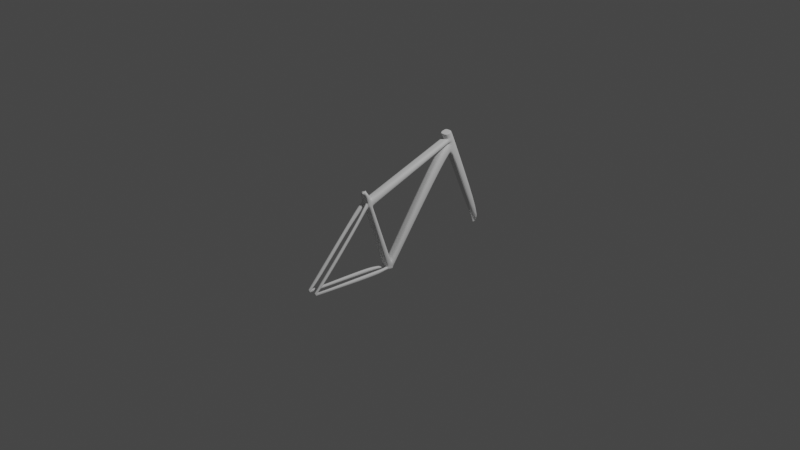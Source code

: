 # Source: bicycle.blend  (saved by Blender 2.83.18; exported with 4.5.12 LTS)
import bpy
from mathutils import Matrix  # noqa: F401  (used for matrix-valued properties, if any)

bpy.ops.wm.read_factory_settings(use_empty=True)
scene = bpy.context.scene
scene.name = 'Scene'

# ---- collections
col_collection = bpy.data.collections.new('Collection'); scene.collection.children.link(col_collection)

# ---- world
world_world = bpy.data.worlds.new('World'); scene.world = world_world
world_world.use_nodes = True; world_world.node_tree.nodes.clear()
_N = world_world.node_tree.nodes; _L = world_world.node_tree.links
n0 = _N.new('ShaderNodeOutputWorld'); n0.name = 'World Output'; n0.location = (300, 300)
n1 = _N.new('ShaderNodeBackground'); n1.name = 'Background'; n1.location = (10, 300)
n1.inputs[0].default_value = (0.05088, 0.05088, 0.05088, 1.0)
_L.new(n1.outputs[0], n0.inputs[0])
n0.is_active_output = True
world_world.color = (0.05088, 0.05088, 0.05088)
world_world.use_sun_shadow = False
world_world.sun_shadow_jitter_overblur = 0.0

# ---- cameras
cam_camera = bpy.data.cameras.new('Camera')
cam_camera.clip_end = 100.0
cam_camera.ortho_scale = 7.314

# ---- lights
light_light = bpy.data.lights.new('Light', 'POINT')
light_light.transmission_factor = 0.0
light_light.energy = 1000.0
light_light.shadow_soft_size = 0.1
light_light.shadow_maximum_resolution = 0.006
light_light.use_absolute_resolution = True

# ---- meshes
me_cube_001 = bpy.data.meshes.new('Cube.001')
me_cube_001.from_pydata([(0.0, 0.6997, 0.5519), (0.05159, -0.4937, 0.4406), (0.05159, 1.205, -0.417), (0.05159, 0.6974, 0.7797), (0.0, 1.205, -0.417), (0.0, 0.6974, 0.7797), (0.0, -0.4937, 0.4406), (0.05159, 1.103, -0.4039), (0.05159, 0.6108, 0.7551), (0.0, 0.6108, 0.7551), (0.0, 1.103, -0.4039), (0.05159, -0.4474, 0.4538), (0.0, -0.4474, 0.4538), (0.0, -0.1105, -0.5123), (0.05159, -0.1105, -0.5123), (0.0, -0.1875, -0.5072), (0.04308, -0.1901, -0.4991), (0.05159, 0.7228, 0.7268), (0.0, 0.7228, 0.7268), (0.05159, 0.6365, 0.7004), (0.05159, -0.4162, 0.3599), (0.042, -0.4615, 0.3387), (0.0, 0.6303, 0.697), (0.0, -0.4176, 0.3621), (0.05159, 0.7466, 0.6733), (0.0, 0.7466, 0.6733), (0.05159, 0.6601, 0.6469), (0.05159, -0.3888, 0.2799), (0.042, -0.4411, 0.2753), (0.05159, 0.7484, 0.6693), (0.0, 0.7484, 0.6693), (0.05159, 0.6618, 0.643), (0.05159, -0.1457, -0.4124), (0.05159, -0.2191, -0.4097), (0.0, 0.5409, 0.3898), (0.0, 0.4367, 0.6351), (0.0, 0.879, -0.4239), (0.05159, 0.442, 0.6375), (0.05159, 0.4663, 0.5791), (0.05159, 0.489, 0.5148), (0.05159, 0.7847, 0.5836), (0.0, 0.7847, 0.5836), (0.05159, 0.6997, 0.5519), (0.05159, -0.1188, -0.489), (0.04308, -0.2004, -0.4673), (0.05159, 0.5409, 0.3898), (0.0, 1.205, -0.417), (0.0, 0.6974, 0.7797), (0.0, -0.4937, 0.4406), (0.0, 0.6108, 0.7551), (0.0, 1.103, -0.4039), (0.0, -0.4474, 0.4538), (0.0, -0.1105, -0.5123), (0.0, -0.1875, -0.5072), (0.0, 0.7228, 0.7268), (0.0, 0.6303, 0.697), (0.0, -0.4176, 0.3621), (0.0, 0.7466, 0.6733), (0.0, 0.7484, 0.6693), (0.0, 0.4367, 0.6351), (0.0, 0.879, -0.4239), (0.0, 0.7847, 0.5836), (0.0, -0.1188, -0.489), (0.0, 0.6618, 0.643), (0.0, 0.6601, 0.6469), (0.0, 0.489, 0.5148), (0.0, 0.4663, 0.5791), (0.0, -0.3888, 0.2799), (0.0, -0.1457, -0.4124), (0.0, -0.4625, 0.344), (0.0, -0.4421, 0.2808), (0.05159, -0.4639, 0.3455), (0.05159, -0.4381, 0.2654), (0.009598, -0.4607, 0.3378), (0.0222, -0.5063, 0.2971), (0.009598, -0.4436, 0.285), (0.008912, -0.4781, 0.2586), (0.05562, -0.5067, 0.2977), (0.03969, -0.4729, 0.2513), (0.03475, -0.6519, 0.1273), (0.03428, -0.6277, 0.1016), (0.05855, -0.6559, 0.1315), (0.05801, -0.6268, 0.1006), (0.03585, -1.16, -0.3965), (0.03541, -1.139, -0.4066), (0.05667, -1.16, -0.3965), (0.05618, -1.138, -0.4038), (0.0, -0.2026, -0.4604), (0.0, -0.2189, -0.4099), (0.05159, -0.1875, -0.5072), (0.05159, -0.2031, -0.4589), (0.008511, -0.1901, -0.4991), (0.02119, -0.2681, -0.4936), (0.008511, -0.2, -0.4683), (0.02046, -0.2681, -0.4637), (0.05273, -0.2681, -0.4936), (0.05199, -0.2681, -0.4627), (0.03479, -0.3731, -0.4941), (0.03381, -0.3678, -0.4417), (0.07752, -0.3731, -0.4941), (0.07652, -0.3678, -0.4404), (0.03501, -1.151, -0.4287), (0.05769, -1.151, -0.4287), (0.03501, -1.162, -0.4135), (0.05667, -1.162, -0.4135), (0.06596, -1.04, -0.3277), (0.02521, -1.042, -0.3379), (0.06691, -1.145, -0.3815), (0.02609, -1.144, -0.3822), (0.0, -0.4128, 0.3637), (0.0, -0.4128, 0.3637), (0.0, -0.384, 0.2816), (0.05159, -0.4114, 0.3614), (0.05159, -0.384, 0.2816), (0.0, 0.6844, 0.5363), (0.0, 0.6453, 0.6307), (0.05159, 0.6453, 0.6307), (0.05159, 0.6844, 0.5363), (0.0, -0.1121, -0.48), (0.0, -0.1392, -0.403), (0.05159, -0.1392, -0.403), (0.05159, -0.1121, -0.48), (0.0, -0.2226, -0.3984), (0.0, -0.1497, -0.4009), (0.05159, -0.1497, -0.4009), (0.05159, -0.2227, -0.3984), (0.0, -0.3844, 0.2674), (0.0, -0.438, 0.2683), (0.05159, -0.3844, 0.2674), (0.05159, -0.4341, 0.2532), (0.0, 0.6993, 0.7758), (0.0, 0.6123, 0.7508), (0.0, 0.6993, 0.7758), (0.0, 0.6123, 0.7508), (0.05159, 0.6993, 0.7758), (0.05159, 0.6127, 0.7511), (0.0, 0.6201, 0.6937), (0.0, 0.6201, 0.6937), (0.0, 0.6499, 0.6434), (0.05159, 0.6263, 0.6971), (0.05159, 0.6499, 0.6434), (0.0, 0.7179, 0.737), (0.0, 0.6266, 0.7081), (0.0, 0.7179, 0.737), (0.0, 0.6266, 0.7081), (0.05159, 0.7179, 0.737), (0.05159, 0.6316, 0.7108)], [(36, 60)], [(115, 116, 31, 63), (130, 5, 3, 134), (3, 5, 9, 8), (4, 2, 7, 10), (134, 3, 8, 135), (11, 12, 6, 1), (13, 14, 89, 15), (20, 11, 1, 71), (71, 72, 27, 20), (113, 112, 20, 27), (24, 17, 19, 26), (25, 18, 17, 24), (136, 139, 19, 22), (146, 142, 22, 19), (11, 20, 23, 12), (30, 25, 24, 29), (29, 24, 26, 31), (128, 27, 72, 129), (43, 32, 33, 90), (121, 120, 32, 43), (40, 29, 31, 42), (41, 30, 29, 40), (117, 116, 39, 45), (63, 31, 26, 64), (109, 112, 37, 35), (140, 139, 37, 38), (10, 7, 42, 0, 50), (4, 41, 40, 2), (2, 40, 42, 7), (14, 43, 90, 89), (30, 41, 61, 58), (9, 5, 47, 49), (18, 25, 57, 54), (4, 10, 50, 46), (141, 18, 54, 143), (25, 30, 58, 57), (13, 15, 53, 52), (136, 22, 55, 137), (117, 114, 0, 42), (41, 4, 46, 61), (131, 9, 49, 133), (109, 35, 59, 110), (6, 12, 51, 48), (138, 64, 26, 140), (111, 66, 38, 113), (126, 67, 27, 128), (119, 120, 39, 65), (62, 43, 14, 13), (121, 43, 62, 118), (6, 69, 71, 1), (21, 73, 74, 77), (44, 93, 94, 96), (21, 28, 72, 71), (75, 73, 69, 70), (73, 21, 71, 69), (28, 75, 70, 72), (77, 74, 79, 81), (28, 21, 77, 78), (73, 75, 76, 74), (75, 28, 78, 76), (106, 105, 86, 84), (74, 76, 80, 79), (76, 78, 82, 80), (78, 77, 81, 82), (86, 85, 83, 84), (105, 107, 85, 86), (107, 108, 83, 85), (108, 106, 84, 83), (87, 90, 33, 88), (127, 129, 72, 70), (16, 91, 15, 89), (44, 16, 89, 90), (91, 93, 87, 15), (93, 44, 90, 87), (92, 95, 99, 97), (16, 44, 96, 95), (93, 91, 92, 94), (91, 16, 95, 92), (99, 100, 86, 102), (95, 96, 100, 99), (94, 92, 97, 98), (96, 94, 98, 100), (101, 102, 86, 84), (98, 97, 101, 84), (100, 98, 84, 86), (97, 99, 102, 101), (101, 102, 104, 103), (103, 104, 85, 83), (103, 83, 84, 101), (85, 104, 102, 86), (79, 80, 106, 108), (81, 79, 108, 107), (82, 81, 107, 105), (80, 82, 105, 106), (67, 111, 113, 27), (23, 109, 110, 56), (23, 20, 112, 109), (38, 37, 112, 113), (45, 34, 114, 117), (42, 31, 116, 117), (65, 39, 116, 115), (45, 121, 118, 34), (68, 32, 120, 119), (45, 39, 120, 121), (88, 33, 125, 122), (68, 123, 124, 32), (32, 124, 125, 33), (122, 125, 129, 127), (123, 126, 128, 124), (124, 128, 129, 125), (142, 131, 133, 144), (5, 130, 132, 47), (8, 9, 131, 135), (145, 134, 135, 146), (141, 130, 134, 145), (66, 138, 140, 38), (35, 136, 137, 59), (26, 19, 139, 140), (35, 37, 139, 136), (18, 141, 145, 17), (17, 145, 146, 19), (22, 142, 144, 55), (130, 141, 143, 132), (135, 131, 142, 146)])
_uv = me_cube_001.uv_layers.new(name='UVMap')
_uv.uv.foreach_set('vector', [0.5929, 0.521, 0.5929, 0.521, 0.5945, 0.518, 0.5945, 0.518, 0.6238, 0.375, 0.625, 0.375, 0.625, 0.5, 0.6238, 0.5, 0.625, 0.5, 0.75, 0.5, 0.75, 0.518, 0.625, 0.518, 0.25, 0.5, 0.375, 0.5, 0.375, 0.518, 0.25, 0.518, 0.6238, 0.5, 0.625, 0.5, 0.625, 0.518, 0.6238, 0.518, 0.625, 0.7378, 0.75, 0.7378, 0.75, 0.7474, 0.625, 0.7474, 0.25, 0.6429, 0.375, 0.6429, 0.375, 0.6506, 0.25, 0.6506, 0.609, 0.7317, 0.625, 0.7378, 0.625, 0.7474, 0.609, 0.7428, 0.609, 0.7428, 0.593, 0.7364, 0.593, 0.7257, 0.609, 0.7317, 0.593, 0.7247, 0.609, 0.7308, 0.609, 0.7317, 0.593, 0.7257, 0.5954, 0.5, 0.609, 0.5, 0.609, 0.518, 0.5955, 0.518, 0.5953, 0.375, 0.609, 0.375, 0.609, 0.5, 0.5954, 0.5, 0.0, 0.0, 0.609, 0.5201, 0.609, 0.518, 0.0, 0.0, 0.6121, 0.518, 0.1433, 0.09899, 0.0, 0.0, 0.609, 0.518, 0.625, 0.7378, 0.609, 0.7317, 0.0, 0.0, 0.75, 0.7378, 0.5944, 0.375, 0.5953, 0.375, 0.5954, 0.5, 0.5944, 0.5, 0.5944, 0.5, 0.5954, 0.5, 0.5955, 0.518, 0.5945, 0.518, 0.5895, 0.7244, 0.593, 0.7257, 0.593, 0.7364, 0.5895, 0.7351, 0.3814, 0.6454, 0.4025, 0.6534, 0.4025, 0.6614, 0.3886, 0.6559, 0.3831, 0.6444, 0.4043, 0.6523, 0.4025, 0.6534, 0.3814, 0.6454, 0.5765, 0.5, 0.5944, 0.5, 0.5945, 0.518, 0.5766, 0.518, 0.5765, 0.375, 0.5944, 0.375, 0.5944, 0.5, 0.5765, 0.5, 0.5741, 0.5209, 0.5929, 0.521, 0.5774, 0.5498, 0.5505, 0.5486, 0.5945, 0.518, 0.5945, 0.518, 0.5955, 0.518, 0.5955, 0.518, 0.0, 0.0, 0.609, 0.7308, 0.609, 0.5575, 0.0, 0.0, 0.5955, 0.52, 0.609, 0.5201, 0.609, 0.5575, 0.5951, 0.5564, 0.25, 0.518, 0.375, 0.518, 0.5766, 0.518, 0.5766, 0.518, 0.25, 0.518, 0.375, 0.375, 0.5765, 0.375, 0.5765, 0.5, 0.375, 0.5, 0.375, 0.5, 0.5765, 0.5, 0.5766, 0.518, 0.375, 0.518, 0.375, 0.6429, 0.3814, 0.6454, 0.3886, 0.6559, 0.375, 0.6506, 0.5944, 0.375, 0.5765, 0.375, 0.5765, 0.375, 0.5944, 0.375, 0.75, 0.518, 0.75, 0.5, 0.75, 0.5, 0.75, 0.518, 0.609, 0.375, 0.5953, 0.375, 0.5953, 0.375, 0.609, 0.375, 0.25, 0.5, 0.25, 0.518, 0.25, 0.518, 0.25, 0.5, 0.6121, 0.375, 0.609, 0.375, 0.609, 0.375, 0.306, 0.1875, 0.5953, 0.375, 0.5944, 0.375, 0.5944, 0.375, 0.5953, 0.375, 0.25, 0.6429, 0.25, 0.6506, 0.25, 0.6506, 0.25, 0.6429, 0.0, 0.0, 0.0, 0.0, 0.0, 0.0, 0.0, 0.0, 0.5741, 0.5209, 0.5741, 0.5209, 0.5766, 0.518, 0.5766, 0.518, 0.5765, 0.375, 0.375, 0.375, 0.375, 0.375, 0.5765, 0.375, 0.6949, 0.4799, 0.75, 0.518, 0.75, 0.518, 0.3475, 0.24, 0.0, 0.0, 0.0, 0.0, 0.0, 0.0, 0.0, 0.0, 0.75, 0.7474, 0.75, 0.7378, 0.75, 0.7378, 0.75, 0.7474, 0.5955, 0.52, 0.5955, 0.518, 0.5955, 0.518, 0.5955, 0.52, 0.593, 0.7247, 0.5951, 0.5564, 0.5951, 0.5564, 0.593, 0.7247, 0.5895, 0.7244, 0.593, 0.7257, 0.593, 0.7257, 0.5895, 0.7244, 0.4043, 0.6523, 0.4043, 0.6523, 0.5774, 0.5498, 0.5774, 0.5498, 0.0, 0.0, 0.3814, 0.6454, 0.375, 0.6429, 0.25, 0.6429, 0.3831, 0.6444, 0.3814, 0.6454, 0.0, 0.0, 0.005586, 0.005568, 0.75, 0.7474, 0.0, 0.0, 0.609, 0.7428, 0.625, 0.7474, 0.4571, 0.5589, 0.1494, 0.1829, 0.1494, 0.1829, 0.4571, 0.5589, 0.3327, 0.5728, 0.09604, 0.1926, 0.09604, 0.1926, 0.3327, 0.5728, 0.4571, 0.5589, 0.4487, 0.5556, 0.593, 0.7364, 0.609, 0.7428, 0.1474, 0.1821, 0.1494, 0.1829, 0.0, 0.0, 0.0, 0.0, 0.1494, 0.1829, 0.4571, 0.5589, 0.609, 0.7428, 0.0, 0.0, 0.4487, 0.5556, 0.1474, 0.1821, 0.0, 0.0, 0.593, 0.7364, 0.4571, 0.5589, 0.1494, 0.1829, 0.1494, 0.1829, 0.4571, 0.5589, 0.4487, 0.5556, 0.4571, 0.5589, 0.4571, 0.5589, 0.4487, 0.5556, 0.1494, 0.1829, 0.1474, 0.1821, 0.1474, 0.1821, 0.1494, 0.1829, 0.1474, 0.1821, 0.4487, 0.5556, 0.4487, 0.5556, 0.1474, 0.1821, 0.1474, 0.1821, 0.4487, 0.5556, 0.4487, 0.5556, 0.1474, 0.1821, 0.1494, 0.1829, 0.1474, 0.1821, 0.1474, 0.1821, 0.1494, 0.1829, 0.1474, 0.1821, 0.4487, 0.5556, 0.4487, 0.5556, 0.1474, 0.1821, 0.4487, 0.5556, 0.4571, 0.5589, 0.4571, 0.5589, 0.4487, 0.5556, 0.4487, 0.5556, 0.4571, 0.5589, 0.1494, 0.1829, 0.1474, 0.1821, 0.4487, 0.5556, 0.4571, 0.5589, 0.4571, 0.5589, 0.4487, 0.5556, 0.4571, 0.5589, 0.1494, 0.1829, 0.1494, 0.1829, 0.4571, 0.5589, 0.1494, 0.1829, 0.1474, 0.1821, 0.1474, 0.1821, 0.1494, 0.1829, 0.0, 0.0, 0.3886, 0.6559, 0.4025, 0.6614, 0.0, 0.0, 0.0, 0.0, 0.5895, 0.7351, 0.593, 0.7364, 0.0, 0.0, 0.3458, 0.6245, 0.2383, 0.5653, 0.25, 0.6506, 0.375, 0.6506, 0.3327, 0.5728, 0.3458, 0.6245, 0.375, 0.6506, 0.3886, 0.6559, 0.2383, 0.5653, 0.09604, 0.1926, 0.0, 0.0, 0.25, 0.6506, 0.09604, 0.1926, 0.3327, 0.5728, 0.3886, 0.6559, 0.0, 0.0, 0.2383, 0.5653, 0.3458, 0.6245, 0.3458, 0.6245, 0.2383, 0.5653, 0.3458, 0.6245, 0.3327, 0.5728, 0.3327, 0.5728, 0.3458, 0.6245, 0.09604, 0.1926, 0.2383, 0.5653, 0.2383, 0.5653, 0.09604, 0.1926, 0.2383, 0.5653, 0.3458, 0.6245, 0.3458, 0.6245, 0.2383, 0.5653, 0.3458, 0.6245, 0.3327, 0.5728, 0.3327, 0.5728, 0.3458, 0.6245, 0.3458, 0.6245, 0.3327, 0.5728, 0.3327, 0.5728, 0.3458, 0.6245, 0.09604, 0.1926, 0.2383, 0.5653, 0.2383, 0.5653, 0.09604, 0.1926, 0.3327, 0.5728, 0.09604, 0.1926, 0.09604, 0.1926, 0.3327, 0.5728, 0.2383, 0.5653, 0.3458, 0.6245, 0.3327, 0.5728, 0.09604, 0.1926, 0.09604, 0.1926, 0.2383, 0.5653, 0.2383, 0.5653, 0.09604, 0.1926, 0.3327, 0.5728, 0.09604, 0.1926, 0.09604, 0.1926, 0.3327, 0.5728, 0.2383, 0.5653, 0.3458, 0.6245, 0.3458, 0.6245, 0.2383, 0.5653, 0.2383, 0.5653, 0.3458, 0.6245, 0.3458, 0.6245, 0.2383, 0.5653, 0.2383, 0.5653, 0.3458, 0.6245, 0.4571, 0.5589, 0.1494, 0.1829, 0.0, 0.0, 0.0, 0.0, 0.0, 0.0, 0.0, 0.0, 0.0, 0.0, 0.0, 0.0, 0.0, 0.0, 0.0, 0.0, 0.1494, 0.1829, 0.1474, 0.1821, 0.1474, 0.1821, 0.1494, 0.1829, 0.4571, 0.5589, 0.1494, 0.1829, 0.1494, 0.1829, 0.4571, 0.5589, 0.4487, 0.5556, 0.4571, 0.5589, 0.4571, 0.5589, 0.4487, 0.5556, 0.1474, 0.1821, 0.4487, 0.5556, 0.4487, 0.5556, 0.1474, 0.1821, 0.593, 0.7257, 0.593, 0.7247, 0.593, 0.7247, 0.593, 0.7257, 0.0, 0.0, 0.0, 0.0, 0.0, 0.0, 0.0, 0.0, 0.0, 0.0, 0.609, 0.7317, 0.609, 0.7308, 0.0, 0.0, 0.5951, 0.5564, 0.609, 0.5575, 0.609, 0.7308, 0.593, 0.7247, 0.5505, 0.5486, 0.5505, 0.5486, 0.5741, 0.5209, 0.5741, 0.5209, 0.5766, 0.518, 0.5945, 0.518, 0.5929, 0.521, 0.5741, 0.5209, 0.5774, 0.5498, 0.5774, 0.5498, 0.5929, 0.521, 0.5929, 0.521, 0.5505, 0.5486, 0.3831, 0.6444, 0.005586, 0.005568, 0.5505, 0.5486, 0.4025, 0.6534, 0.4025, 0.6534, 0.4043, 0.6523, 0.4043, 0.6523, 0.5505, 0.5486, 0.5774, 0.5498, 0.4043, 0.6523, 0.3831, 0.6444, 0.0, 0.0, 0.4025, 0.6614, 0.4057, 0.6627, 0.0, 0.0, 0.4025, 0.6534, 0.4057, 0.6546, 0.4057, 0.6546, 0.4025, 0.6534, 0.4025, 0.6534, 0.4057, 0.6546, 0.4057, 0.6627, 0.4025, 0.6614, 0.0, 0.0, 0.4057, 0.6627, 0.5895, 0.7351, 0.0, 0.0, 0.4057, 0.6546, 0.5895, 0.7244, 0.5895, 0.7244, 0.4057, 0.6546, 0.4057, 0.6546, 0.5895, 0.7244, 0.5895, 0.7351, 0.4057, 0.6627, 0.1433, 0.09899, 0.6949, 0.4799, 0.3475, 0.24, 0.07166, 0.04949, 0.625, 0.375, 0.6238, 0.375, 0.3119, 0.1875, 0.625, 0.375, 0.625, 0.518, 0.75, 0.518, 0.6949, 0.4799, 0.6238, 0.518, 0.6121, 0.5, 0.6238, 0.5, 0.6238, 0.518, 0.6121, 0.518, 0.6121, 0.375, 0.6238, 0.375, 0.6238, 0.5, 0.6121, 0.5, 0.5951, 0.5564, 0.5955, 0.52, 0.5955, 0.52, 0.5951, 0.5564, 0.0, 0.0, 0.0, 0.0, 0.0, 0.0, 0.0, 0.0, 0.5955, 0.518, 0.609, 0.518, 0.609, 0.5201, 0.5955, 0.52, 0.0, 0.0, 0.609, 0.5575, 0.609, 0.5201, 0.0, 0.0, 0.609, 0.375, 0.6121, 0.375, 0.6121, 0.5, 0.609, 0.5, 0.609, 0.5, 0.6121, 0.5, 0.6121, 0.518, 0.609, 0.518, 0.0, 0.0, 0.1433, 0.09899, 0.07166, 0.04949, 0.0, 0.0, 0.6238, 0.375, 0.6121, 0.375, 0.306, 0.1875, 0.3119, 0.1875, 0.6238, 0.518, 0.6949, 0.4799, 0.1433, 0.09899, 0.6121, 0.518])
me_cube_001.use_remesh_fix_poles = True
me_cube_001.use_remesh_preserve_attributes = False
me_cube_001.use_mirror_vertex_groups = False
me_cube_001.update()

# ---- objects
ob_light = bpy.data.objects.new('Light', light_light)
ob_camera = bpy.data.objects.new('Camera', cam_camera)
ob_front_ref = bpy.data.objects.new('front_ref', None)
ob_side_ref = bpy.data.objects.new('side_ref', None)
ob_frame = bpy.data.objects.new('Frame', me_cube_001)

# ---- transforms, parenting, visibility, modifiers, constraints
ob_light.location = (4.076, 1.005, 5.904)
ob_light.rotation_euler = (0.6503, 0.05522, 1.866)
ob_light.lock_rotations_4d = False
ob_light.empty_display_type = 'ARROWS'
ob_light.color = (0.0, 0.0, 0.0, 0.0)
ob_light.lineart.crease_threshold = 0.0
ob_camera.location = (7.359, -6.926, 4.958)
ob_camera.rotation_euler = (1.109, 0.0, 0.8149)
ob_camera.lock_rotations_4d = False
ob_camera.empty_display_type = 'ARROWS'
ob_camera.color = (0.0, 0.0, 0.0, 0.0)
ob_camera.display_type = 'WIRE'
ob_camera.lineart.crease_threshold = 0.0
ob_front_ref.location = (0.0, 0.0, 0.0)
ob_front_ref.rotation_euler = (1.571, -0.0, -0.0)
ob_front_ref.empty_display_type = 'IMAGE'
ob_front_ref.empty_display_size = 5.0
ob_front_ref.lineart.crease_threshold = 0.0
ob_side_ref.location = (0.0, 0.0, 0.0)
ob_side_ref.rotation_euler = (1.571, -0.0, 1.571)
ob_side_ref.empty_display_type = 'IMAGE'
ob_side_ref.empty_display_size = 5.0
ob_side_ref.lineart.crease_threshold = 0.0
ob_frame.location = (0.0, 0.0, 0.0)
ob_frame.lineart.crease_threshold = 0.0
_m = ob_frame.modifiers.new('Mirror', 'MIRROR')
_m.use_clip = True
_m = ob_frame.modifiers.new('Subdivision', 'SUBSURF')
_m.uv_smooth = 'PRESERVE_CORNERS'
_m.levels = 2

# ---- collection membership
col_collection.objects.link(ob_light)
col_collection.objects.link(ob_camera)
col_collection.objects.link(ob_front_ref)
col_collection.objects.link(ob_side_ref)
col_collection.objects.link(ob_frame)

# ---- scene / render settings (as saved in the file)
scene.camera = ob_camera
scene.frame_start = 1; scene.frame_end = 250; scene.frame_set(1)
scene.render.engine = 'BLENDER_EEVEE_NEXT'
scene.cycles.use_denoising = False
scene.cycles.samples = 128
scene.cycles.sampling_pattern = 'TABULATED_SOBOL'
scene.cycles.use_adaptive_sampling = False
scene.cycles.use_light_tree = False
scene.view_settings.view_transform = 'Filmic'
bpy.context.view_layer.update()
